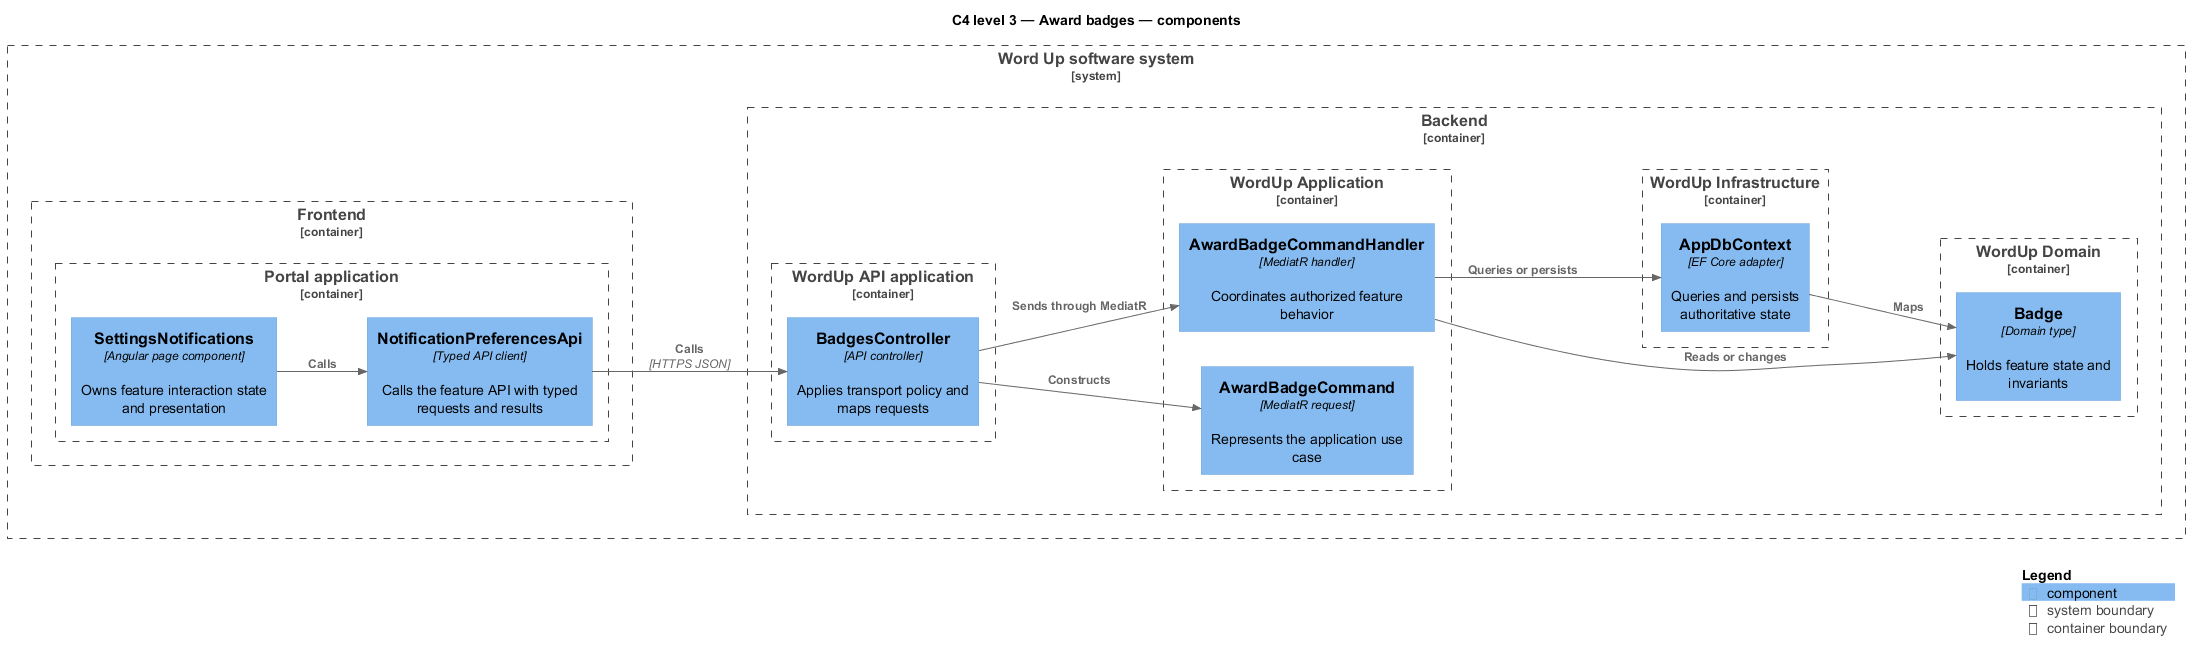

The diagram above was rendered by PlantUML. Its source (embedded in the PNG):
@startuml
!include <C4/C4_Component>
LAYOUT_LEFT_RIGHT()
title C4 level 3 — Award badges — components
System_Boundary(wordup, "Word Up software system") {
  Container_Boundary(frontend, "Frontend") {
    Container_Boundary(frontend_app, "Portal application") {
      Component(page, "SettingsNotifications", "Angular page component", "Owns feature interaction state and presentation")
      Component(client, "NotificationPreferencesApi", "Typed API client", "Calls the feature API with typed requests and results")
    }
  }
  Container_Boundary(backend, "Backend") {
    Container_Boundary(api_app, "WordUp API application") {
      Component(controller, "BadgesController", "API controller", "Applies transport policy and maps requests")
    }
    Container_Boundary(application, "WordUp Application") {
      Component(request, "AwardBadgeCommand", "MediatR request", "Represents the application use case")
      Component(handler, "AwardBadgeCommandHandler", "MediatR handler", "Coordinates authorized feature behavior")
    }
    Container_Boundary(domain, "WordUp Domain") {
      Component(entity, "Badge", "Domain type", "Holds feature state and invariants")
    }
    Container_Boundary(infrastructure, "WordUp Infrastructure") {
      Component(persistence, "AppDbContext", "EF Core adapter", "Queries and persists authoritative state")
    }
  }
}
Rel(page, client, "Calls")
Rel(client, controller, "Calls", "HTTPS JSON")
Rel(controller, request, "Constructs")
Rel(controller, handler, "Sends through MediatR")
Rel(handler, entity, "Reads or changes")
Rel(handler, persistence, "Queries or persists")
Rel(persistence, entity, "Maps")
SHOW_LEGEND()
@enduml